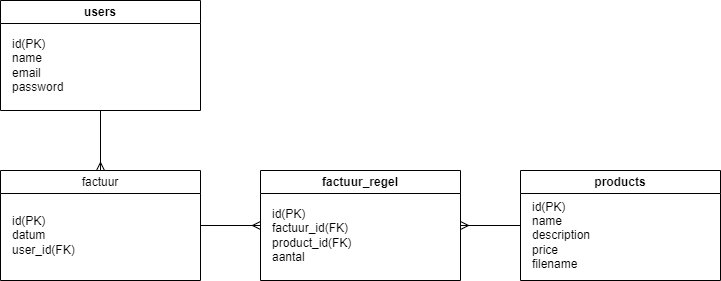

The diagram above was exported from draw.io. Its source (the exported page's mxGraphModel, read from the mxfile embedded in the PNG):
<mxGraphModel dx="1130" dy="792" grid="1" gridSize="10" guides="1" tooltips="1" connect="1" arrows="1" fold="1" page="1" pageScale="1" pageWidth="850" pageHeight="1100" math="0" shadow="0">
  <root>
    <mxCell id="0" />
    <mxCell id="1" parent="0" />
    <mxCell id="14" style="edgeStyle=none;html=1;entryX=0.5;entryY=0;entryDx=0;entryDy=0;startArrow=none;startFill=0;endArrow=ERmany;endFill=0;" edge="1" parent="1" source="2" target="7">
      <mxGeometry relative="1" as="geometry" />
    </mxCell>
    <mxCell id="2" value="users" style="swimlane;whiteSpace=wrap;html=1;" vertex="1" parent="1">
      <mxGeometry x="80" y="40" width="200" height="110" as="geometry">
        <mxRectangle x="170" y="130" width="140" height="30" as="alternateBounds" />
      </mxGeometry>
    </mxCell>
    <mxCell id="3" value="id(PK)&lt;br&gt;name&lt;br&gt;email&lt;br&gt;password" style="text;html=1;align=left;verticalAlign=middle;resizable=0;points=[];autosize=1;strokeColor=none;fillColor=none;" vertex="1" parent="2">
      <mxGeometry x="10" y="30" width="70" height="70" as="geometry" />
    </mxCell>
    <mxCell id="5" value="products" style="swimlane;whiteSpace=wrap;html=1;" vertex="1" parent="1">
      <mxGeometry x="600" y="210" width="200" height="110" as="geometry">
        <mxRectangle x="170" y="130" width="140" height="30" as="alternateBounds" />
      </mxGeometry>
    </mxCell>
    <mxCell id="6" value="id(PK)&lt;br&gt;name&lt;br&gt;description&lt;br&gt;price&lt;br&gt;filename" style="text;html=1;align=left;verticalAlign=middle;resizable=0;points=[];autosize=1;strokeColor=none;fillColor=none;" vertex="1" parent="5">
      <mxGeometry x="10" y="20" width="80" height="90" as="geometry" />
    </mxCell>
    <mxCell id="12" style="edgeStyle=none;html=1;entryX=0;entryY=0.5;entryDx=0;entryDy=0;endArrow=ERmany;endFill=0;" edge="1" parent="1" source="7" target="9">
      <mxGeometry relative="1" as="geometry" />
    </mxCell>
    <mxCell id="7" value="factuur" style="swimlane;whiteSpace=wrap;html=1;fontStyle=0" vertex="1" parent="1">
      <mxGeometry x="80" y="210" width="200" height="110" as="geometry">
        <mxRectangle x="170" y="130" width="140" height="30" as="alternateBounds" />
      </mxGeometry>
    </mxCell>
    <mxCell id="8" value="id(PK)&lt;br&gt;datum&lt;br&gt;user_id(FK)" style="text;html=1;align=left;verticalAlign=middle;resizable=0;points=[];autosize=1;strokeColor=none;fillColor=none;" vertex="1" parent="7">
      <mxGeometry x="10" y="35" width="90" height="60" as="geometry" />
    </mxCell>
    <mxCell id="13" style="edgeStyle=none;html=1;entryX=0;entryY=0.5;entryDx=0;entryDy=0;endArrow=none;endFill=0;startArrow=ERmany;startFill=0;" edge="1" parent="1" source="9" target="5">
      <mxGeometry relative="1" as="geometry" />
    </mxCell>
    <mxCell id="9" value="factuur_regel" style="swimlane;whiteSpace=wrap;html=1;" vertex="1" parent="1">
      <mxGeometry x="340" y="210" width="200" height="110" as="geometry">
        <mxRectangle x="170" y="130" width="140" height="30" as="alternateBounds" />
      </mxGeometry>
    </mxCell>
    <mxCell id="10" value="id(PK)&lt;br&gt;factuur_id(FK)&lt;br&gt;product_id(FK)&lt;br&gt;aantal" style="text;html=1;align=left;verticalAlign=middle;resizable=0;points=[];autosize=1;strokeColor=none;fillColor=none;" vertex="1" parent="9">
      <mxGeometry x="10" y="30" width="100" height="70" as="geometry" />
    </mxCell>
  </root>
</mxGraphModel>